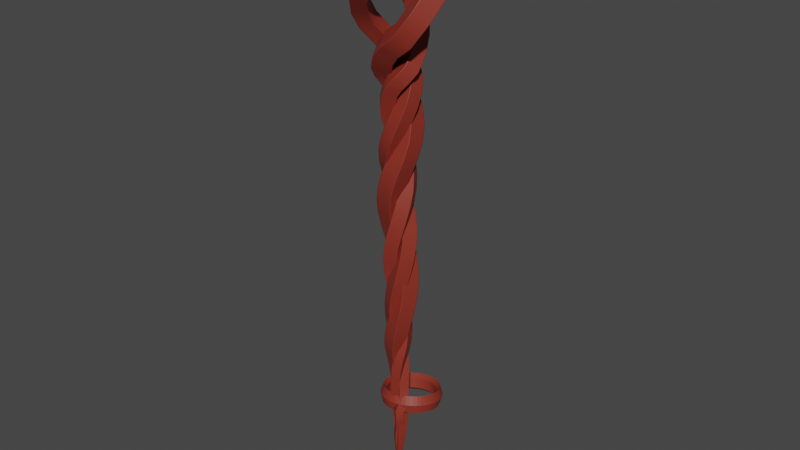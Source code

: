 # Source: Bannstab.blend  (saved by Blender 3.5.10; exported with 4.5.12 LTS)
import bpy
from mathutils import Matrix  # noqa: F401  (used for matrix-valued properties, if any)

bpy.ops.wm.read_factory_settings(use_empty=True)
scene = bpy.context.scene
scene.name = 'Scene'

# ---- collections
col_collection = bpy.data.collections.new('Collection'); scene.collection.children.link(col_collection)
col_collection_2 = bpy.data.collections.new('Collection 2'); scene.collection.children.link(col_collection_2)

# ---- materials (node trees are filled in below, after node groups)
mat_material = bpy.data.materials.new('Material')
mat_material.alpha_threshold = 0.0
mat_material.use_transparent_shadow = False
mat_material.roughness = 0.5
mat_material.line_color = (0.0, 0.0, 0.0, 1.0)

# ---- material node trees
mat_material.use_nodes = True; mat_material.node_tree.nodes.clear()
_N = mat_material.node_tree.nodes; _L = mat_material.node_tree.links
n0 = _N.new('ShaderNodeOutputMaterial'); n0.name = 'Material Output'; n0.location = (300, 300)
n1 = _N.new('ShaderNodeBsdfPrincipled'); n1.name = 'Principled BSDF'; n1.location = (10, 300)
n1.distribution = 'GGX'
n1.subsurface_method = 'RANDOM_WALK_SKIN'
n1.inputs[0].default_value = (0.2598, 0.03049, 0.01794, 1.0)
n1.inputs[3].default_value = 1.45
n1.inputs[27].default_value = (0.0, 0.0, 0.0, 1.0)
n1.inputs[28].default_value = 1.0
_L.new(n1.outputs[0], n0.inputs[0])
n0.is_active_output = True

# ---- world
world_world = bpy.data.worlds.new('World'); scene.world = world_world
world_world.use_nodes = True; world_world.node_tree.nodes.clear()
_N = world_world.node_tree.nodes; _L = world_world.node_tree.links
n0 = _N.new('ShaderNodeOutputWorld'); n0.name = 'World Output'; n0.location = (300, 300)
n1 = _N.new('ShaderNodeBackground'); n1.name = 'Background'; n1.location = (10, 300)
n1.inputs[0].default_value = (0.05088, 0.05088, 0.05088, 1.0)
_L.new(n1.outputs[0], n0.inputs[0])
n0.is_active_output = True
world_world.color = (0.05088, 0.05088, 0.05088)
world_world.use_sun_shadow = False
world_world.sun_shadow_jitter_overblur = 0.0

# ---- meshes
me_torus_002 = bpy.data.meshes.new('Torus.002')
me_torus_002.from_pydata([(1.14, 0.0, 0.0), (1.043, 0.0, 0.1331), (0.8867, 0.0, 0.08229), (0.8867, 0.0, -0.08229), (1.043, 0.0, -0.1331), (1.13, 0.1488, 0.0), (1.034, 0.1362, 0.1331), (0.8792, 0.1157, 0.08229), (0.8792, 0.1157, -0.08229), (1.034, 0.1362, -0.1331), (1.101, 0.2951, 0.0), (1.008, 0.27, 0.1331), (0.8565, 0.2295, 0.08229), (0.8565, 0.2295, -0.08229), (1.008, 0.27, -0.1331), (1.053, 0.4363, 0.0), (0.9638, 0.3992, 0.1331), (0.8192, 0.3393, 0.08229), (0.8192, 0.3393, -0.08229), (0.9638, 0.3992, -0.1331), (0.9873, 0.57, 0.0), (0.9035, 0.5216, 0.1331), (0.7679, 0.4434, 0.08229), (0.7679, 0.4434, -0.08229), (0.9035, 0.5216, -0.1331), (0.9044, 0.694, 0.0), (0.8277, 0.6351, 0.1331), (0.7035, 0.5398, 0.08229), (0.7035, 0.5398, -0.08229), (0.8277, 0.6351, -0.1331), (0.8061, 0.8061, 0.0), (0.7377, 0.7377, 0.1331), (0.627, 0.627, 0.08229), (0.627, 0.627, -0.08229), (0.7377, 0.7377, -0.1331), (0.694, 0.9044, 0.0), (0.6351, 0.8277, 0.1331), (0.5398, 0.7035, 0.08229), (0.5398, 0.7035, -0.08229), (0.6351, 0.8277, -0.1331), (0.57, 0.9873, 0.0), (0.5216, 0.9035, 0.1331), (0.4434, 0.7679, 0.08229), (0.4434, 0.7679, -0.08229), (0.5216, 0.9035, -0.1331), (0.4363, 1.053, 0.0), (0.3992, 0.9638, 0.1331), (0.3393, 0.8192, 0.08229), (0.3393, 0.8192, -0.08229), (0.3992, 0.9638, -0.1331), (0.2951, 1.101, 0.0), (0.27, 1.008, 0.1331), (0.2295, 0.8565, 0.08229), (0.2295, 0.8565, -0.08229), (0.27, 1.008, -0.1331), (0.1488, 1.13, 0.0), (0.1362, 1.034, 0.1331), (0.1157, 0.8792, 0.08229), (0.1157, 0.8792, -0.08229), (0.1362, 1.034, -0.1331), (8.607e-08, 1.14, 0.0), (7.876e-08, 1.043, 0.1331), (6.695e-08, 0.8867, 0.08229), (6.695e-08, 0.8867, -0.08229), (7.876e-08, 1.043, -0.1331), (-0.1488, 1.13, 0.0), (-0.1362, 1.034, 0.1331), (-0.1157, 0.8792, 0.08229), (-0.1157, 0.8792, -0.08229), (-0.1362, 1.034, -0.1331), (-0.2951, 1.101, 0.0), (-0.27, 1.008, 0.1331), (-0.2295, 0.8565, 0.08229), (-0.2295, 0.8565, -0.08229), (-0.27, 1.008, -0.1331), (-0.4363, 1.053, 0.0), (-0.3992, 0.9638, 0.1331), (-0.3393, 0.8192, 0.08229), (-0.3393, 0.8192, -0.08229), (-0.3992, 0.9638, -0.1331), (-0.57, 0.9873, 0.0), (-0.5216, 0.9035, 0.1331), (-0.4434, 0.7679, 0.08229), (-0.4434, 0.7679, -0.08229), (-0.5216, 0.9035, -0.1331), (-0.694, 0.9044, 0.0), (-0.6351, 0.8277, 0.1331), (-0.5398, 0.7035, 0.08229), (-0.5398, 0.7035, -0.08229), (-0.6351, 0.8277, -0.1331), (-0.8061, 0.8061, 0.0), (-0.7377, 0.7377, 0.1331), (-0.627, 0.627, 0.08229), (-0.627, 0.627, -0.08229), (-0.7377, 0.7377, -0.1331), (-0.9044, 0.694, 0.0), (-0.8277, 0.6351, 0.1331), (-0.7035, 0.5398, 0.08229), (-0.7035, 0.5398, -0.08229), (-0.8277, 0.6351, -0.1331), (-0.9873, 0.57, 0.0), (-0.9035, 0.5216, 0.1331), (-0.7679, 0.4434, 0.08229), (-0.7679, 0.4434, -0.08229), (-0.9035, 0.5216, -0.1331), (-1.053, 0.4363, 0.0), (-0.9638, 0.3992, 0.1331), (-0.8192, 0.3393, 0.08229), (-0.8192, 0.3393, -0.08229), (-0.9638, 0.3992, -0.1331), (-1.101, 0.2951, 0.0), (-1.008, 0.27, 0.1331), (-0.8565, 0.2295, 0.08229), (-0.8565, 0.2295, -0.08229), (-1.008, 0.27, -0.1331), (-1.13, 0.1488, 0.0), (-1.034, 0.1362, 0.1331), (-0.8792, 0.1157, 0.08229), (-0.8792, 0.1157, -0.08229), (-1.034, 0.1362, -0.1331), (-1.14, 9.966e-08, 0.0), (-1.043, 9.12e-08, 0.1331), (-0.8867, 7.752e-08, 0.08229), (-0.8867, 7.752e-08, -0.08229), (-1.043, 9.12e-08, -0.1331), (-1.13, -0.1488, 0.0), (-1.034, -0.1362, 0.1331), (-0.8792, -0.1157, 0.08229), (-0.8792, -0.1157, -0.08229), (-1.034, -0.1362, -0.1331), (-1.101, -0.2951, 0.0), (-1.008, -0.27, 0.1331), (-0.8565, -0.2295, 0.08229), (-0.8565, -0.2295, -0.08229), (-1.008, -0.27, -0.1331), (-1.053, -0.4363, 0.0), (-0.9638, -0.3992, 0.1331), (-0.8192, -0.3393, 0.08229), (-0.8192, -0.3393, -0.08229), (-0.9638, -0.3992, -0.1331), (-0.9873, -0.57, 0.0), (-0.9035, -0.5216, 0.1331), (-0.7679, -0.4434, 0.08229), (-0.7679, -0.4434, -0.08229), (-0.9035, -0.5216, -0.1331), (-0.9044, -0.694, 0.0), (-0.8277, -0.6351, 0.1331), (-0.7035, -0.5398, 0.08229), (-0.7035, -0.5398, -0.08229), (-0.8277, -0.6351, -0.1331), (-0.8061, -0.8061, 0.0), (-0.7377, -0.7377, 0.1331), (-0.627, -0.627, 0.08229), (-0.627, -0.627, -0.08229), (-0.7377, -0.7377, -0.1331), (-0.694, -0.9044, 0.0), (-0.6351, -0.8277, 0.1331), (-0.5398, -0.7035, 0.08229), (-0.5398, -0.7035, -0.08229), (-0.6351, -0.8277, -0.1331), (-0.57, -0.9873, 0.0), (-0.5216, -0.9035, 0.1331), (-0.4434, -0.7679, 0.08229), (-0.4434, -0.7679, -0.08229), (-0.5216, -0.9035, -0.1331), (-0.4363, -1.053, 0.0), (-0.3992, -0.9638, 0.1331), (-0.3393, -0.8192, 0.08229), (-0.3393, -0.8192, -0.08229), (-0.3992, -0.9638, -0.1331), (-0.2951, -1.101, 0.0), (-0.27, -1.008, 0.1331), (-0.2295, -0.8565, 0.08229), (-0.2295, -0.8565, -0.08229), (-0.27, -1.008, -0.1331), (-0.1488, -1.13, 0.0), (-0.1362, -1.034, 0.1331), (-0.1157, -0.8792, 0.08229), (-0.1157, -0.8792, -0.08229), (-0.1362, -1.034, -0.1331), (8.607e-08, -1.14, 0.0), (7.876e-08, -1.043, 0.1331), (6.695e-08, -0.8867, 0.08229), (6.695e-08, -0.8867, -0.08229), (7.876e-08, -1.043, -0.1331), (0.1488, -1.13, 0.0), (0.1362, -1.034, 0.1331), (0.1157, -0.8792, 0.08229), (0.1157, -0.8792, -0.08229), (0.1362, -1.034, -0.1331), (0.2951, -1.101, 0.0), (0.27, -1.008, 0.1331), (0.2295, -0.8565, 0.08229), (0.2295, -0.8565, -0.08229), (0.27, -1.008, -0.1331), (0.4363, -1.053, 0.0), (0.3992, -0.9638, 0.1331), (0.3393, -0.8192, 0.08229), (0.3393, -0.8192, -0.08229), (0.3992, -0.9638, -0.1331), (0.57, -0.9873, 0.0), (0.5216, -0.9035, 0.1331), (0.4434, -0.7679, 0.08229), (0.4434, -0.7679, -0.08229), (0.5216, -0.9035, -0.1331), (0.694, -0.9044, 0.0), (0.6351, -0.8277, 0.1331), (0.5398, -0.7035, 0.08229), (0.5398, -0.7035, -0.08229), (0.6351, -0.8277, -0.1331), (0.8061, -0.8061, 0.0), (0.7377, -0.7377, 0.1331), (0.627, -0.627, 0.08229), (0.627, -0.627, -0.08229), (0.7377, -0.7377, -0.1331), (0.9044, -0.694, 0.0), (0.8277, -0.6351, 0.1331), (0.7035, -0.5398, 0.08229), (0.7035, -0.5398, -0.08229), (0.8277, -0.6351, -0.1331), (0.9873, -0.57, 0.0), (0.9035, -0.5216, 0.1331), (0.7679, -0.4434, 0.08229), (0.7679, -0.4434, -0.08229), (0.9035, -0.5216, -0.1331), (1.053, -0.4363, 0.0), (0.9638, -0.3992, 0.1331), (0.8192, -0.3393, 0.08229), (0.8192, -0.3393, -0.08229), (0.9638, -0.3992, -0.1331), (1.101, -0.2951, 0.0), (1.008, -0.27, 0.1331), (0.8565, -0.2295, 0.08229), (0.8565, -0.2295, -0.08229), (1.008, -0.27, -0.1331), (1.13, -0.1488, 0.0), (1.034, -0.1362, 0.1331), (0.8792, -0.1157, 0.08229), (0.8792, -0.1157, -0.08229), (1.034, -0.1362, -0.1331)], [], [(0, 5, 6, 1), (1, 6, 7, 2), (2, 7, 8, 3), (3, 8, 9, 4), (4, 9, 5, 0), (5, 10, 11, 6), (6, 11, 12, 7), (7, 12, 13, 8), (8, 13, 14, 9), (9, 14, 10, 5), (10, 15, 16, 11), (11, 16, 17, 12), (12, 17, 18, 13), (13, 18, 19, 14), (14, 19, 15, 10), (15, 20, 21, 16), (16, 21, 22, 17), (17, 22, 23, 18), (18, 23, 24, 19), (19, 24, 20, 15), (20, 25, 26, 21), (21, 26, 27, 22), (22, 27, 28, 23), (23, 28, 29, 24), (24, 29, 25, 20), (25, 30, 31, 26), (26, 31, 32, 27), (27, 32, 33, 28), (28, 33, 34, 29), (29, 34, 30, 25), (30, 35, 36, 31), (31, 36, 37, 32), (32, 37, 38, 33), (33, 38, 39, 34), (34, 39, 35, 30), (35, 40, 41, 36), (36, 41, 42, 37), (37, 42, 43, 38), (38, 43, 44, 39), (39, 44, 40, 35), (40, 45, 46, 41), (41, 46, 47, 42), (42, 47, 48, 43), (43, 48, 49, 44), (44, 49, 45, 40), (45, 50, 51, 46), (46, 51, 52, 47), (47, 52, 53, 48), (48, 53, 54, 49), (49, 54, 50, 45), (50, 55, 56, 51), (51, 56, 57, 52), (52, 57, 58, 53), (53, 58, 59, 54), (54, 59, 55, 50), (55, 60, 61, 56), (56, 61, 62, 57), (57, 62, 63, 58), (58, 63, 64, 59), (59, 64, 60, 55), (60, 65, 66, 61), (61, 66, 67, 62), (62, 67, 68, 63), (63, 68, 69, 64), (64, 69, 65, 60), (65, 70, 71, 66), (66, 71, 72, 67), (67, 72, 73, 68), (68, 73, 74, 69), (69, 74, 70, 65), (70, 75, 76, 71), (71, 76, 77, 72), (72, 77, 78, 73), (73, 78, 79, 74), (74, 79, 75, 70), (75, 80, 81, 76), (76, 81, 82, 77), (77, 82, 83, 78), (78, 83, 84, 79), (79, 84, 80, 75), (80, 85, 86, 81), (81, 86, 87, 82), (82, 87, 88, 83), (83, 88, 89, 84), (84, 89, 85, 80), (85, 90, 91, 86), (86, 91, 92, 87), (87, 92, 93, 88), (88, 93, 94, 89), (89, 94, 90, 85), (90, 95, 96, 91), (91, 96, 97, 92), (92, 97, 98, 93), (93, 98, 99, 94), (94, 99, 95, 90), (95, 100, 101, 96), (96, 101, 102, 97), (97, 102, 103, 98), (98, 103, 104, 99), (99, 104, 100, 95), (100, 105, 106, 101), (101, 106, 107, 102), (102, 107, 108, 103), (103, 108, 109, 104), (104, 109, 105, 100), (105, 110, 111, 106), (106, 111, 112, 107), (107, 112, 113, 108), (108, 113, 114, 109), (109, 114, 110, 105), (110, 115, 116, 111), (111, 116, 117, 112), (112, 117, 118, 113), (113, 118, 119, 114), (114, 119, 115, 110), (115, 120, 121, 116), (116, 121, 122, 117), (117, 122, 123, 118), (118, 123, 124, 119), (119, 124, 120, 115), (120, 125, 126, 121), (121, 126, 127, 122), (122, 127, 128, 123), (123, 128, 129, 124), (124, 129, 125, 120), (125, 130, 131, 126), (126, 131, 132, 127), (127, 132, 133, 128), (128, 133, 134, 129), (129, 134, 130, 125), (130, 135, 136, 131), (131, 136, 137, 132), (132, 137, 138, 133), (133, 138, 139, 134), (134, 139, 135, 130), (135, 140, 141, 136), (136, 141, 142, 137), (137, 142, 143, 138), (138, 143, 144, 139), (139, 144, 140, 135), (140, 145, 146, 141), (141, 146, 147, 142), (142, 147, 148, 143), (143, 148, 149, 144), (144, 149, 145, 140), (145, 150, 151, 146), (146, 151, 152, 147), (147, 152, 153, 148), (148, 153, 154, 149), (149, 154, 150, 145), (150, 155, 156, 151), (151, 156, 157, 152), (152, 157, 158, 153), (153, 158, 159, 154), (154, 159, 155, 150), (155, 160, 161, 156), (156, 161, 162, 157), (157, 162, 163, 158), (158, 163, 164, 159), (159, 164, 160, 155), (160, 165, 166, 161), (161, 166, 167, 162), (162, 167, 168, 163), (163, 168, 169, 164), (164, 169, 165, 160), (165, 170, 171, 166), (166, 171, 172, 167), (167, 172, 173, 168), (168, 173, 174, 169), (169, 174, 170, 165), (170, 175, 176, 171), (171, 176, 177, 172), (172, 177, 178, 173), (173, 178, 179, 174), (174, 179, 175, 170), (175, 180, 181, 176), (176, 181, 182, 177), (177, 182, 183, 178), (178, 183, 184, 179), (179, 184, 180, 175), (180, 185, 186, 181), (181, 186, 187, 182), (182, 187, 188, 183), (183, 188, 189, 184), (184, 189, 185, 180), (185, 190, 191, 186), (186, 191, 192, 187), (187, 192, 193, 188), (188, 193, 194, 189), (189, 194, 190, 185), (190, 195, 196, 191), (191, 196, 197, 192), (192, 197, 198, 193), (193, 198, 199, 194), (194, 199, 195, 190), (195, 200, 201, 196), (196, 201, 202, 197), (197, 202, 203, 198), (198, 203, 204, 199), (199, 204, 200, 195), (200, 205, 206, 201), (201, 206, 207, 202), (202, 207, 208, 203), (203, 208, 209, 204), (204, 209, 205, 200), (205, 210, 211, 206), (206, 211, 212, 207), (207, 212, 213, 208), (208, 213, 214, 209), (209, 214, 210, 205), (210, 215, 216, 211), (211, 216, 217, 212), (212, 217, 218, 213), (213, 218, 219, 214), (214, 219, 215, 210), (215, 220, 221, 216), (216, 221, 222, 217), (217, 222, 223, 218), (218, 223, 224, 219), (219, 224, 220, 215), (220, 225, 226, 221), (221, 226, 227, 222), (222, 227, 228, 223), (223, 228, 229, 224), (224, 229, 225, 220), (225, 230, 231, 226), (226, 231, 232, 227), (227, 232, 233, 228), (228, 233, 234, 229), (229, 234, 230, 225), (230, 235, 236, 231), (231, 236, 237, 232), (232, 237, 238, 233), (233, 238, 239, 234), (234, 239, 235, 230), (235, 0, 1, 236), (236, 1, 2, 237), (237, 2, 3, 238), (238, 3, 4, 239), (239, 4, 0, 235)])
_uv = me_torus_002.uv_layers.new(name='UVMap')
_uv.uv.foreach_set('vector', [0.5, 0.6, 0.5208, 0.6, 0.5208, 0.8, 0.5, 0.8, 0.5, 0.8, 0.5208, 0.8, 0.5208, 1.0, 0.5, 1.0, 0.5, 0.0, 0.5208, 0.0, 0.5208, 0.2, 0.5, 0.2, 0.5, 0.2, 0.5208, 0.2, 0.5208, 0.4, 0.5, 0.4, 0.5, 0.4, 0.5208, 0.4, 0.5208, 0.6, 0.5, 0.6, 0.5208, 0.6, 0.5417, 0.6, 0.5417, 0.8, 0.5208, 0.8, 0.5208, 0.8, 0.5417, 0.8, 0.5417, 1.0, 0.5208, 1.0, 0.5208, 0.0, 0.5417, 0.0, 0.5417, 0.2, 0.5208, 0.2, 0.5208, 0.2, 0.5417, 0.2, 0.5417, 0.4, 0.5208, 0.4, 0.5208, 0.4, 0.5417, 0.4, 0.5417, 0.6, 0.5208, 0.6, 0.5417, 0.6, 0.5625, 0.6, 0.5625, 0.8, 0.5417, 0.8, 0.5417, 0.8, 0.5625, 0.8, 0.5625, 1.0, 0.5417, 1.0, 0.5417, 0.0, 0.5625, 0.0, 0.5625, 0.2, 0.5417, 0.2, 0.5417, 0.2, 0.5625, 0.2, 0.5625, 0.4, 0.5417, 0.4, 0.5417, 0.4, 0.5625, 0.4, 0.5625, 0.6, 0.5417, 0.6, 0.5625, 0.6, 0.5833, 0.6, 0.5833, 0.8, 0.5625, 0.8, 0.5625, 0.8, 0.5833, 0.8, 0.5833, 1.0, 0.5625, 1.0, 0.5625, 0.0, 0.5833, 0.0, 0.5833, 0.2, 0.5625, 0.2, 0.5625, 0.2, 0.5833, 0.2, 0.5833, 0.4, 0.5625, 0.4, 0.5625, 0.4, 0.5833, 0.4, 0.5833, 0.6, 0.5625, 0.6, 0.5833, 0.6, 0.6042, 0.6, 0.6042, 0.8, 0.5833, 0.8, 0.5833, 0.8, 0.6042, 0.8, 0.6042, 1.0, 0.5833, 1.0, 0.5833, 0.0, 0.6042, 0.0, 0.6042, 0.2, 0.5833, 0.2, 0.5833, 0.2, 0.6042, 0.2, 0.6042, 0.4, 0.5833, 0.4, 0.5833, 0.4, 0.6042, 0.4, 0.6042, 0.6, 0.5833, 0.6, 0.6042, 0.6, 0.625, 0.6, 0.625, 0.8, 0.6042, 0.8, 0.6042, 0.8, 0.625, 0.8, 0.625, 1.0, 0.6042, 1.0, 0.6042, 0.0, 0.625, 0.0, 0.625, 0.2, 0.6042, 0.2, 0.6042, 0.2, 0.625, 0.2, 0.625, 0.4, 0.6042, 0.4, 0.6042, 0.4, 0.625, 0.4, 0.625, 0.6, 0.6042, 0.6, 0.625, 0.6, 0.6458, 0.6, 0.6458, 0.8, 0.625, 0.8, 0.625, 0.8, 0.6458, 0.8, 0.6458, 1.0, 0.625, 1.0, 0.625, 0.0, 0.6458, 0.0, 0.6458, 0.2, 0.625, 0.2, 0.625, 0.2, 0.6458, 0.2, 0.6458, 0.4, 0.625, 0.4, 0.625, 0.4, 0.6458, 0.4, 0.6458, 0.6, 0.625, 0.6, 0.6458, 0.6, 0.6667, 0.6, 0.6667, 0.8, 0.6458, 0.8, 0.6458, 0.8, 0.6667, 0.8, 0.6667, 1.0, 0.6458, 1.0, 0.6458, 0.0, 0.6667, 0.0, 0.6667, 0.2, 0.6458, 0.2, 0.6458, 0.2, 0.6667, 0.2, 0.6667, 0.4, 0.6458, 0.4, 0.6458, 0.4, 0.6667, 0.4, 0.6667, 0.6, 0.6458, 0.6, 0.6667, 0.6, 0.6875, 0.6, 0.6875, 0.8, 0.6667, 0.8, 0.6667, 0.8, 0.6875, 0.8, 0.6875, 1.0, 0.6667, 1.0, 0.6667, 0.0, 0.6875, 0.0, 0.6875, 0.2, 0.6667, 0.2, 0.6667, 0.2, 0.6875, 0.2, 0.6875, 0.4, 0.6667, 0.4, 0.6667, 0.4, 0.6875, 0.4, 0.6875, 0.6, 0.6667, 0.6, 0.6875, 0.6, 0.7083, 0.6, 0.7083, 0.8, 0.6875, 0.8, 0.6875, 0.8, 0.7083, 0.8, 0.7083, 1.0, 0.6875, 1.0, 0.6875, 0.0, 0.7083, 0.0, 0.7083, 0.2, 0.6875, 0.2, 0.6875, 0.2, 0.7083, 0.2, 0.7083, 0.4, 0.6875, 0.4, 0.6875, 0.4, 0.7083, 0.4, 0.7083, 0.6, 0.6875, 0.6, 0.7083, 0.6, 0.7292, 0.6, 0.7292, 0.8, 0.7083, 0.8, 0.7083, 0.8, 0.7292, 0.8, 0.7292, 1.0, 0.7083, 1.0, 0.7083, 0.0, 0.7292, 0.0, 0.7292, 0.2, 0.7083, 0.2, 0.7083, 0.2, 0.7292, 0.2, 0.7292, 0.4, 0.7083, 0.4, 0.7083, 0.4, 0.7292, 0.4, 0.7292, 0.6, 0.7083, 0.6, 0.7292, 0.6, 0.75, 0.6, 0.75, 0.8, 0.7292, 0.8, 0.7292, 0.8, 0.75, 0.8, 0.75, 1.0, 0.7292, 1.0, 0.7292, 0.0, 0.75, 0.0, 0.75, 0.2, 0.7292, 0.2, 0.7292, 0.2, 0.75, 0.2, 0.75, 0.4, 0.7292, 0.4, 0.7292, 0.4, 0.75, 0.4, 0.75, 0.6, 0.7292, 0.6, 0.75, 0.6, 0.7708, 0.6, 0.7708, 0.8, 0.75, 0.8, 0.75, 0.8, 0.7708, 0.8, 0.7708, 1.0, 0.75, 1.0, 0.75, 0.0, 0.7708, 0.0, 0.7708, 0.2, 0.75, 0.2, 0.75, 0.2, 0.7708, 0.2, 0.7708, 0.4, 0.75, 0.4, 0.75, 0.4, 0.7708, 0.4, 0.7708, 0.6, 0.75, 0.6, 0.7708, 0.6, 0.7917, 0.6, 0.7917, 0.8, 0.7708, 0.8, 0.7708, 0.8, 0.7917, 0.8, 0.7917, 1.0, 0.7708, 1.0, 0.7708, 0.0, 0.7917, 0.0, 0.7917, 0.2, 0.7708, 0.2, 0.7708, 0.2, 0.7917, 0.2, 0.7917, 0.4, 0.7708, 0.4, 0.7708, 0.4, 0.7917, 0.4, 0.7917, 0.6, 0.7708, 0.6, 0.7917, 0.6, 0.8125, 0.6, 0.8125, 0.8, 0.7917, 0.8, 0.7917, 0.8, 0.8125, 0.8, 0.8125, 1.0, 0.7917, 1.0, 0.7917, 0.0, 0.8125, 0.0, 0.8125, 0.2, 0.7917, 0.2, 0.7917, 0.2, 0.8125, 0.2, 0.8125, 0.4, 0.7917, 0.4, 0.7917, 0.4, 0.8125, 0.4, 0.8125, 0.6, 0.7917, 0.6, 0.8125, 0.6, 0.8333, 0.6, 0.8333, 0.8, 0.8125, 0.8, 0.8125, 0.8, 0.8333, 0.8, 0.8333, 1.0, 0.8125, 1.0, 0.8125, 0.0, 0.8333, 0.0, 0.8333, 0.2, 0.8125, 0.2, 0.8125, 0.2, 0.8333, 0.2, 0.8333, 0.4, 0.8125, 0.4, 0.8125, 0.4, 0.8333, 0.4, 0.8333, 0.6, 0.8125, 0.6, 0.8333, 0.6, 0.8542, 0.6, 0.8542, 0.8, 0.8333, 0.8, 0.8333, 0.8, 0.8542, 0.8, 0.8542, 1.0, 0.8333, 1.0, 0.8333, 0.0, 0.8542, 0.0, 0.8542, 0.2, 0.8333, 0.2, 0.8333, 0.2, 0.8542, 0.2, 0.8542, 0.4, 0.8333, 0.4, 0.8333, 0.4, 0.8542, 0.4, 0.8542, 0.6, 0.8333, 0.6, 0.8542, 0.6, 0.875, 0.6, 0.875, 0.8, 0.8542, 0.8, 0.8542, 0.8, 0.875, 0.8, 0.875, 1.0, 0.8542, 1.0, 0.8542, 0.0, 0.875, 0.0, 0.875, 0.2, 0.8542, 0.2, 0.8542, 0.2, 0.875, 0.2, 0.875, 0.4, 0.8542, 0.4, 0.8542, 0.4, 0.875, 0.4, 0.875, 0.6, 0.8542, 0.6, 0.875, 0.6, 0.8958, 0.6, 0.8958, 0.8, 0.875, 0.8, 0.875, 0.8, 0.8958, 0.8, 0.8958, 1.0, 0.875, 1.0, 0.875, 0.0, 0.8958, 0.0, 0.8958, 0.2, 0.875, 0.2, 0.875, 0.2, 0.8958, 0.2, 0.8958, 0.4, 0.875, 0.4, 0.875, 0.4, 0.8958, 0.4, 0.8958, 0.6, 0.875, 0.6, 0.8958, 0.6, 0.9167, 0.6, 0.9167, 0.8, 0.8958, 0.8, 0.8958, 0.8, 0.9167, 0.8, 0.9167, 1.0, 0.8958, 1.0, 0.8958, 0.0, 0.9167, 0.0, 0.9167, 0.2, 0.8958, 0.2, 0.8958, 0.2, 0.9167, 0.2, 0.9167, 0.4, 0.8958, 0.4, 0.8958, 0.4, 0.9167, 0.4, 0.9167, 0.6, 0.8958, 0.6, 0.9167, 0.6, 0.9375, 0.6, 0.9375, 0.8, 0.9167, 0.8, 0.9167, 0.8, 0.9375, 0.8, 0.9375, 1.0, 0.9167, 1.0, 0.9167, 0.0, 0.9375, 0.0, 0.9375, 0.2, 0.9167, 0.2, 0.9167, 0.2, 0.9375, 0.2, 0.9375, 0.4, 0.9167, 0.4, 0.9167, 0.4, 0.9375, 0.4, 0.9375, 0.6, 0.9167, 0.6, 0.9375, 0.6, 0.9583, 0.6, 0.9583, 0.8, 0.9375, 0.8, 0.9375, 0.8, 0.9583, 0.8, 0.9583, 1.0, 0.9375, 1.0, 0.9375, 0.0, 0.9583, 0.0, 0.9583, 0.2, 0.9375, 0.2, 0.9375, 0.2, 0.9583, 0.2, 0.9583, 0.4, 0.9375, 0.4, 0.9375, 0.4, 0.9583, 0.4, 0.9583, 0.6, 0.9375, 0.6, 0.9583, 0.6, 0.9792, 0.6, 0.9792, 0.8, 0.9583, 0.8, 0.9583, 0.8, 0.9792, 0.8, 0.9792, 1.0, 0.9583, 1.0, 0.9583, 0.0, 0.9792, 0.0, 0.9792, 0.2, 0.9583, 0.2, 0.9583, 0.2, 0.9792, 0.2, 0.9792, 0.4, 0.9583, 0.4, 0.9583, 0.4, 0.9792, 0.4, 0.9792, 0.6, 0.9583, 0.6, 0.9792, 0.6, 1.0, 0.6, 1.0, 0.8, 0.9792, 0.8, 0.9792, 0.8, 1.0, 0.8, 1.0, 1.0, 0.9792, 1.0, 0.9792, 0.0, 1.0, 0.0, 1.0, 0.2, 0.9792, 0.2, 0.9792, 0.2, 1.0, 0.2, 1.0, 0.4, 0.9792, 0.4, 0.9792, 0.4, 1.0, 0.4, 1.0, 0.6, 0.9792, 0.6, 8.882e-16, 0.6, 0.02083, 0.6, 0.02083, 0.8, 8.882e-16, 0.8, 8.882e-16, 0.8, 0.02083, 0.8, 0.02083, 1.0, 8.882e-16, 1.0, 8.882e-16, 0.0, 0.02083, 0.0, 0.02083, 0.2, 8.882e-16, 0.2, 8.882e-16, 0.2, 0.02083, 0.2, 0.02083, 0.4, 8.882e-16, 0.4, 8.882e-16, 0.4, 0.02083, 0.4, 0.02083, 0.6, 8.882e-16, 0.6, 0.02083, 0.6, 0.04167, 0.6, 0.04167, 0.8, 0.02083, 0.8, 0.02083, 0.8, 0.04167, 0.8, 0.04167, 1.0, 0.02083, 1.0, 0.02083, 0.0, 0.04167, 0.0, 0.04167, 0.2, 0.02083, 0.2, 0.02083, 0.2, 0.04167, 0.2, 0.04167, 0.4, 0.02083, 0.4, 0.02083, 0.4, 0.04167, 0.4, 0.04167, 0.6, 0.02083, 0.6, 0.04167, 0.6, 0.0625, 0.6, 0.0625, 0.8, 0.04167, 0.8, 0.04167, 0.8, 0.0625, 0.8, 0.0625, 1.0, 0.04167, 1.0, 0.04167, 0.0, 0.0625, 0.0, 0.0625, 0.2, 0.04167, 0.2, 0.04167, 0.2, 0.0625, 0.2, 0.0625, 0.4, 0.04167, 0.4, 0.04167, 0.4, 0.0625, 0.4, 0.0625, 0.6, 0.04167, 0.6, 0.0625, 0.6, 0.08333, 0.6, 0.08333, 0.8, 0.0625, 0.8, 0.0625, 0.8, 0.08333, 0.8, 0.08333, 1.0, 0.0625, 1.0, 0.0625, 0.0, 0.08333, 0.0, 0.08333, 0.2, 0.0625, 0.2, 0.0625, 0.2, 0.08333, 0.2, 0.08333, 0.4, 0.0625, 0.4, 0.0625, 0.4, 0.08333, 0.4, 0.08333, 0.6, 0.0625, 0.6, 0.08333, 0.6, 0.1042, 0.6, 0.1042, 0.8, 0.08333, 0.8, 0.08333, 0.8, 0.1042, 0.8, 0.1042, 1.0, 0.08333, 1.0, 0.08333, 0.0, 0.1042, 0.0, 0.1042, 0.2, 0.08333, 0.2, 0.08333, 0.2, 0.1042, 0.2, 0.1042, 0.4, 0.08333, 0.4, 0.08333, 0.4, 0.1042, 0.4, 0.1042, 0.6, 0.08333, 0.6, 0.1042, 0.6, 0.125, 0.6, 0.125, 0.8, 0.1042, 0.8, 0.1042, 0.8, 0.125, 0.8, 0.125, 1.0, 0.1042, 1.0, 0.1042, 0.0, 0.125, 0.0, 0.125, 0.2, 0.1042, 0.2, 0.1042, 0.2, 0.125, 0.2, 0.125, 0.4, 0.1042, 0.4, 0.1042, 0.4, 0.125, 0.4, 0.125, 0.6, 0.1042, 0.6, 0.125, 0.6, 0.1458, 0.6, 0.1458, 0.8, 0.125, 0.8, 0.125, 0.8, 0.1458, 0.8, 0.1458, 1.0, 0.125, 1.0, 0.125, 0.0, 0.1458, 0.0, 0.1458, 0.2, 0.125, 0.2, 0.125, 0.2, 0.1458, 0.2, 0.1458, 0.4, 0.125, 0.4, 0.125, 0.4, 0.1458, 0.4, 0.1458, 0.6, 0.125, 0.6, 0.1458, 0.6, 0.1667, 0.6, 0.1667, 0.8, 0.1458, 0.8, 0.1458, 0.8, 0.1667, 0.8, 0.1667, 1.0, 0.1458, 1.0, 0.1458, 0.0, 0.1667, 0.0, 0.1667, 0.2, 0.1458, 0.2, 0.1458, 0.2, 0.1667, 0.2, 0.1667, 0.4, 0.1458, 0.4, 0.1458, 0.4, 0.1667, 0.4, 0.1667, 0.6, 0.1458, 0.6, 0.1667, 0.6, 0.1875, 0.6, 0.1875, 0.8, 0.1667, 0.8, 0.1667, 0.8, 0.1875, 0.8, 0.1875, 1.0, 0.1667, 1.0, 0.1667, 0.0, 0.1875, 0.0, 0.1875, 0.2, 0.1667, 0.2, 0.1667, 0.2, 0.1875, 0.2, 0.1875, 0.4, 0.1667, 0.4, 0.1667, 0.4, 0.1875, 0.4, 0.1875, 0.6, 0.1667, 0.6, 0.1875, 0.6, 0.2083, 0.6, 0.2083, 0.8, 0.1875, 0.8, 0.1875, 0.8, 0.2083, 0.8, 0.2083, 1.0, 0.1875, 1.0, 0.1875, 0.0, 0.2083, 0.0, 0.2083, 0.2, 0.1875, 0.2, 0.1875, 0.2, 0.2083, 0.2, 0.2083, 0.4, 0.1875, 0.4, 0.1875, 0.4, 0.2083, 0.4, 0.2083, 0.6, 0.1875, 0.6, 0.2083, 0.6, 0.2292, 0.6, 0.2292, 0.8, 0.2083, 0.8, 0.2083, 0.8, 0.2292, 0.8, 0.2292, 1.0, 0.2083, 1.0, 0.2083, 0.0, 0.2292, 0.0, 0.2292, 0.2, 0.2083, 0.2, 0.2083, 0.2, 0.2292, 0.2, 0.2292, 0.4, 0.2083, 0.4, 0.2083, 0.4, 0.2292, 0.4, 0.2292, 0.6, 0.2083, 0.6, 0.2292, 0.6, 0.25, 0.6, 0.25, 0.8, 0.2292, 0.8, 0.2292, 0.8, 0.25, 0.8, 0.25, 1.0, 0.2292, 1.0, 0.2292, 0.0, 0.25, 0.0, 0.25, 0.2, 0.2292, 0.2, 0.2292, 0.2, 0.25, 0.2, 0.25, 0.4, 0.2292, 0.4, 0.2292, 0.4, 0.25, 0.4, 0.25, 0.6, 0.2292, 0.6, 0.25, 0.6, 0.2708, 0.6, 0.2708, 0.8, 0.25, 0.8, 0.25, 0.8, 0.2708, 0.8, 0.2708, 1.0, 0.25, 1.0, 0.25, 0.0, 0.2708, 0.0, 0.2708, 0.2, 0.25, 0.2, 0.25, 0.2, 0.2708, 0.2, 0.2708, 0.4, 0.25, 0.4, 0.25, 0.4, 0.2708, 0.4, 0.2708, 0.6, 0.25, 0.6, 0.2708, 0.6, 0.2917, 0.6, 0.2917, 0.8, 0.2708, 0.8, 0.2708, 0.8, 0.2917, 0.8, 0.2917, 1.0, 0.2708, 1.0, 0.2708, 0.0, 0.2917, 0.0, 0.2917, 0.2, 0.2708, 0.2, 0.2708, 0.2, 0.2917, 0.2, 0.2917, 0.4, 0.2708, 0.4, 0.2708, 0.4, 0.2917, 0.4, 0.2917, 0.6, 0.2708, 0.6, 0.2917, 0.6, 0.3125, 0.6, 0.3125, 0.8, 0.2917, 0.8, 0.2917, 0.8, 0.3125, 0.8, 0.3125, 1.0, 0.2917, 1.0, 0.2917, 0.0, 0.3125, 0.0, 0.3125, 0.2, 0.2917, 0.2, 0.2917, 0.2, 0.3125, 0.2, 0.3125, 0.4, 0.2917, 0.4, 0.2917, 0.4, 0.3125, 0.4, 0.3125, 0.6, 0.2917, 0.6, 0.3125, 0.6, 0.3333, 0.6, 0.3333, 0.8, 0.3125, 0.8, 0.3125, 0.8, 0.3333, 0.8, 0.3333, 1.0, 0.3125, 1.0, 0.3125, 0.0, 0.3333, 0.0, 0.3333, 0.2, 0.3125, 0.2, 0.3125, 0.2, 0.3333, 0.2, 0.3333, 0.4, 0.3125, 0.4, 0.3125, 0.4, 0.3333, 0.4, 0.3333, 0.6, 0.3125, 0.6, 0.3333, 0.6, 0.3542, 0.6, 0.3542, 0.8, 0.3333, 0.8, 0.3333, 0.8, 0.3542, 0.8, 0.3542, 1.0, 0.3333, 1.0, 0.3333, 0.0, 0.3542, 0.0, 0.3542, 0.2, 0.3333, 0.2, 0.3333, 0.2, 0.3542, 0.2, 0.3542, 0.4, 0.3333, 0.4, 0.3333, 0.4, 0.3542, 0.4, 0.3542, 0.6, 0.3333, 0.6, 0.3542, 0.6, 0.375, 0.6, 0.375, 0.8, 0.3542, 0.8, 0.3542, 0.8, 0.375, 0.8, 0.375, 1.0, 0.3542, 1.0, 0.3542, 0.0, 0.375, 0.0, 0.375, 0.2, 0.3542, 0.2, 0.3542, 0.2, 0.375, 0.2, 0.375, 0.4, 0.3542, 0.4, 0.3542, 0.4, 0.375, 0.4, 0.375, 0.6, 0.3542, 0.6, 0.375, 0.6, 0.3958, 0.6, 0.3958, 0.8, 0.375, 0.8, 0.375, 0.8, 0.3958, 0.8, 0.3958, 1.0, 0.375, 1.0, 0.375, 0.0, 0.3958, 0.0, 0.3958, 0.2, 0.375, 0.2, 0.375, 0.2, 0.3958, 0.2, 0.3958, 0.4, 0.375, 0.4, 0.375, 0.4, 0.3958, 0.4, 0.3958, 0.6, 0.375, 0.6, 0.3958, 0.6, 0.4167, 0.6, 0.4167, 0.8, 0.3958, 0.8, 0.3958, 0.8, 0.4167, 0.8, 0.4167, 1.0, 0.3958, 1.0, 0.3958, 0.0, 0.4167, 0.0, 0.4167, 0.2, 0.3958, 0.2, 0.3958, 0.2, 0.4167, 0.2, 0.4167, 0.4, 0.3958, 0.4, 0.3958, 0.4, 0.4167, 0.4, 0.4167, 0.6, 0.3958, 0.6, 0.4167, 0.6, 0.4375, 0.6, 0.4375, 0.8, 0.4167, 0.8, 0.4167, 0.8, 0.4375, 0.8, 0.4375, 1.0, 0.4167, 1.0, 0.4167, 0.0, 0.4375, 0.0, 0.4375, 0.2, 0.4167, 0.2, 0.4167, 0.2, 0.4375, 0.2, 0.4375, 0.4, 0.4167, 0.4, 0.4167, 0.4, 0.4375, 0.4, 0.4375, 0.6, 0.4167, 0.6, 0.4375, 0.6, 0.4583, 0.6, 0.4583, 0.8, 0.4375, 0.8, 0.4375, 0.8, 0.4583, 0.8, 0.4583, 1.0, 0.4375, 1.0, 0.4375, 0.0, 0.4583, 0.0, 0.4583, 0.2, 0.4375, 0.2, 0.4375, 0.2, 0.4583, 0.2, 0.4583, 0.4, 0.4375, 0.4, 0.4375, 0.4, 0.4583, 0.4, 0.4583, 0.6, 0.4375, 0.6, 0.4583, 0.6, 0.4792, 0.6, 0.4792, 0.8, 0.4583, 0.8, 0.4583, 0.8, 0.4792, 0.8, 0.4792, 1.0, 0.4583, 1.0, 0.4583, 0.0, 0.4792, 0.0, 0.4792, 0.2, 0.4583, 0.2, 0.4583, 0.2, 0.4792, 0.2, 0.4792, 0.4, 0.4583, 0.4, 0.4583, 0.4, 0.4792, 0.4, 0.4792, 0.6, 0.4583, 0.6, 0.4792, 0.6, 0.5, 0.6, 0.5, 0.8, 0.4792, 0.8, 0.4792, 0.8, 0.5, 0.8, 0.5, 1.0, 0.4792, 1.0, 0.4792, 0.0, 0.5, 0.0, 0.5, 0.2, 0.4792, 0.2, 0.4792, 0.2, 0.5, 0.2, 0.5, 0.4, 0.4792, 0.4, 0.4792, 0.4, 0.5, 0.4, 0.5, 0.6, 0.4792, 0.6])
me_torus_002.materials.append(mat_material)
me_torus_002.update()

# ---- curves / text
cu_spiral_001 = bpy.data.curves.new('Spiral.001', 'CURVE')
cu_spiral_001.dimensions = '3D'
_sp = cu_spiral_001.splines.new('POLY'); _sp.points.add(49)
_sp.points.foreach_set('co', [0.002436, 0.09116, -4.908, 0.0, 0.006777, 0.1023, -4.637, 0.0, 0.006465, 0.1226, -4.364, 0.0, -0.0113, 0.139, -4.088, 0.0, -0.03682, 0.1349, -3.808, 0.0, -0.05799, 0.1176, -3.508, 0.0, -0.06988, 0.09063, -3.161, 0.0, -0.06755, 0.05803, -2.749, 0.0, -0.04776, 0.0267, -2.252, 0.0, -0.01044, 0.006015, -1.664, 0.0, 0.03896, 0.006219, -0.9961, 0.0, 0.08834, 0.0348, -0.2838, 0.0, 0.1211, 0.09167, 0.4277, 0.0, 0.1204, 0.1666, 1.077, 0.0, 0.07619, 0.2388, 1.615, 0.0, -0.008105, 0.2821, 2.043, 0.0, -0.1126, 0.2741, 2.441, 0.0, -0.205, 0.2066, 2.944, 0.0, -0.2504, 0.09258, 3.627, 0.0, -0.2273, -0.03463, 4.251, 0.0, -0.1397, -0.1374, 4.871, 0.0, -0.006843, -0.1845, 5.498, 0.0, 0.1376, -0.1576, 6.13, 0.0, 0.2537, -0.05792, 6.762, 0.0, 0.3062, 0.09239, 7.395, 0.0, 0.2751, 0.2549, 8.025, 0.0, 0.1623, 0.3847, 8.649, 0.0, -0.006382, 0.4423, 9.262, 0.0, -0.1875, 0.4061, 9.862, 0.0, -0.3308, 0.2797, 10.45, 0.0, -0.3932, 0.0923, 11.01, 0.0, -0.3518, -0.1072, 11.55, 0.0, -0.212, -0.2639, 12.09, 0.0, -0.006298, -0.3318, 12.63, 0.0, 0.2123, -0.2863, 13.17, 0.0, 0.3816, -0.1331, 13.74, 0.0, 0.4568, 0.08624, 14.24, 0.0, 0.4216, 0.3286, 14.59, 0.0, 0.2644, 0.5438, 14.87, 0.0, -0.02442, 0.6555, 15.18, 0.0, -0.4065, 0.5788, 15.71, 0.0, -0.804, 0.3055, 16.25, 0.0, -1.209, -0.1263, 16.88, 0.0, -1.313, -0.6595, 17.55, 0.0, -1.176, -1.242, 18.15, 0.0, -0.7276, -1.655, 18.77, 0.0, -0.02027, -1.859, 19.42, 0.0, 0.5192, -1.508, 20.2, 0.0, 0.7294, -0.9248, 21.16, 0.0, 0.5132, -0.3343, 21.62, 0.0])
_sp.points.foreach_set('radius', [0.0305, 0.04526, 0.09128, 0.1611, 0.2304, 0.3086, 0.389, 0.455, 0.4958, 0.5354, 0.5776, 0.6207, 0.6655, 0.7114, 0.7572, 0.8007, 0.8418, 0.8787, 0.9093, 0.9314, 0.949, 0.9652, 0.9792, 0.99, 0.9972, 1.0, 1.0, 1.0, 1.0, 1.0, 1.0, 1.0, 1.0, 1.0, 1.0, 1.0, 1.0, 1.0, 1.0, 1.0, 1.0, 1.0, 1.0, 1.0, 1.0, 1.0, 0.9901, 0.6744, 0.1937, 0.06461])
_sp.use_endpoint_u = True
cu_spiral_001.materials.append(mat_material)
cu_spiral_001.use_path = True
cu_spiral_001.bevel_mode = 'PROFILE'
cu_spiral_001.bevel_profile.preset = 'CORNICE'
cu_spiral_001.bevel_profile.use_clip = True
cu_spiral_001.bevel_resolution = 32
cu_spiral_001.bevel_depth = 0.44
cu_spiral_001.fill_mode = 'FULL'
cu_spiral_001.use_fill_caps = True
cu_spiral_002 = bpy.data.curves.new('Spiral.002', 'CURVE')
cu_spiral_002.dimensions = '3D'
_sp = cu_spiral_002.splines.new('POLY'); _sp.points.add(49)
_sp.points.foreach_set('co', [-0.04688, -0.06776, -4.908, 0.0, -0.04307, -0.05616, -4.637, 0.0, -0.04444, -0.03483, -4.364, 0.0, -0.06301, -0.01757, -4.088, 0.0, -0.08863, -0.02164, -3.808, 0.0, -0.1099, -0.03892, -3.508, 0.0, -0.122, -0.0659, -3.161, 0.0, -0.12, -0.09855, -2.748, 0.0, -0.1007, -0.1299, -2.252, 0.0, -0.06391, -0.1507, -1.665, 0.0, -0.01528, -0.1505, -0.5896, 0.0, 0.03339, -0.122, 0.124, 0.0, 0.06536, -0.06524, 0.4277, 0.0, 0.06378, 0.009593, 1.076, 0.0, 0.01875, 0.08185, 1.615, 0.0, -0.06637, 0.1252, 2.043, 0.0, -0.1716, 0.1172, 2.441, 0.0, -0.2646, 0.04979, 2.944, 0.0, -0.3104, -0.06412, 3.627, 0.0, -0.2875, -0.1912, 4.251, 0.0, -0.2, -0.2939, 4.871, 0.0, -0.06731, -0.3408, 5.498, 0.0, 0.07702, -0.3137, 6.13, 0.0, 0.193, -0.2139, 6.762, 0.0, 0.2454, -0.06353, 7.395, 0.0, 0.2141, 0.0991, 8.025, 0.0, 0.1013, 0.2289, 8.649, 0.0, -0.06748, 0.2866, 9.262, 0.0, -0.2487, 0.2505, 9.862, 0.0, -0.392, 0.1241, 10.45, 0.0, -0.4544, -0.06326, 11.01, 0.0, -0.413, -0.2627, 11.55, 0.0, -0.2732, -0.4195, 12.09, 0.0, -0.06751, -0.4873, 12.63, 0.0, 0.1511, -0.4419, 13.17, 0.0, 0.3215, -0.2862, 13.74, 0.0, 0.4002, -0.05925, 14.24, 0.0, 0.3669, 0.1893, 14.62, 0.0, 0.2138, 0.4058, 14.96, 0.0, -0.05451, 0.5167, 15.3, 0.0, -0.4116, 0.4795, 15.73, 0.0, -0.8207, 0.245, 16.21, 0.0, -1.337, -0.178, 16.69, 0.0, -1.399, -0.7372, 17.47, 0.0, -1.108, -1.232, 18.15, 0.0, -0.6624, -1.641, 18.76, 0.0, 0.02485, -1.952, 19.46, 0.0, 0.5473, -1.687, 20.33, 0.0, 0.6821, -1.043, 21.08, 0.0, 0.4131, -0.4326, 21.43, 0.0])
_sp.points.foreach_set('radius', [0.0305, 0.04526, 0.09128, 0.1613, 0.2304, 0.3085, 0.389, 0.4554, 0.4958, 0.5351, 0.5773, 0.6207, 0.6655, 0.7114, 0.7572, 0.8008, 0.8418, 0.8786, 0.9093, 0.9314, 0.949, 0.9652, 0.9792, 0.99, 0.9972, 1.0, 1.0, 1.0, 1.0, 1.0, 1.0, 1.0, 1.0, 1.0, 1.0, 1.0, 1.0, 1.0, 1.0, 1.0, 1.0, 1.0, 1.0, 1.0, 1.0, 1.0, 0.9857, 0.6599, 0.1873, 0.06461])
_sp.use_endpoint_u = True
cu_spiral_002.materials.append(mat_material)
cu_spiral_002.use_path = True
cu_spiral_002.bevel_mode = 'PROFILE'
cu_spiral_002.bevel_profile.preset = 'CORNICE'
cu_spiral_002.bevel_profile.use_clip = True
cu_spiral_002.bevel_resolution = 32
cu_spiral_002.bevel_depth = 0.59
cu_spiral_002.fill_mode = 'FULL'
cu_spiral_002.use_fill_caps = True
cu_spiral_003 = bpy.data.curves.new('Spiral.003', 'CURVE')
cu_spiral_003.dimensions = '3D'
_sp = cu_spiral_003.splines.new('POLY'); _sp.points.add(49)
_sp.points.foreach_set('co', [0.0988, -0.0392, -4.912, 0.0, 0.1024, -0.02823, -4.653, 0.0, 0.1007, -0.008208, -4.399, 0.0, 0.08188, 0.008113, -4.148, 0.0, 0.05623, 0.003944, -3.897, 0.0, 0.035, -0.01341, -3.634, 0.0, 0.02302, -0.04056, -3.334, 0.0, 0.02521, -0.07337, -2.977, 0.0, 0.04785, -0.09813, -2.545, 0.0, 0.1067, -0.1102, -1.923, 0.0, 0.1936, -0.5389, -0.9278, 0.0, 0.2829, -0.18, -0.7168, 0.0, 0.2625, -0.1222, 0.1677, 0.0, 0.2115, 0.03191, 0.8438, 0.0, 0.1663, 0.1032, 1.453, 0.0, 0.08156, 0.1459, 1.937, 0.0, -0.02342, 0.1373, 2.38, 0.0, -0.1162, 0.06939, 2.926, 0.0, -0.1619, -0.04489, 3.628, 0.0, -0.1391, -0.1722, 4.251, 0.0, -0.05165, -0.275, 4.871, 0.0, 0.08102, -0.3221, 5.498, 0.0, 0.2253, -0.2952, 6.13, 0.0, 0.3413, -0.1956, 6.762, 0.0, 0.3936, -0.04529, 7.395, 0.0, 0.3623, 0.1172, 8.025, 0.0, 0.2494, 0.2469, 8.649, 0.0, 0.08064, 0.3045, 9.262, 0.0, -0.1006, 0.2684, 9.862, 0.0, -0.2439, 0.1419, 10.45, 0.0, -0.3064, -0.04547, 11.01, 0.0, -0.2649, -0.245, 11.55, 0.0, -0.1251, -0.4017, 12.09, 0.0, 0.08057, -0.4695, 12.63, 0.0, 0.2992, -0.4241, 13.17, 0.0, 0.4706, -0.2707, 13.71, 0.0, 0.5437, -0.0434, 14.21, 0.0, 0.4993, 0.2078, 14.6, 0.0, 0.3305, 0.4254, 14.94, 0.0, 0.04129, 0.5382, 15.3, 0.0, -0.3389, 0.499, 15.75, 0.0, -0.7491, 0.2682, 16.26, 0.0, -1.165, -0.09577, 16.89, 0.0, -1.281, -0.6007, 17.55, 0.0, -1.144, -1.183, 18.15, 0.0, -0.7, -1.596, 18.77, 0.0, 0.001776, -1.915, 19.46, 0.0, 0.5719, -1.694, 20.36, 0.0, 0.7704, -1.081, 21.28, 0.0, 0.5324, -0.4692, 21.61, 0.0])
_sp.points.foreach_set('radius', [0.0305, 0.04526, 0.09085, 0.1608, 0.2304, 0.3091, 0.3892, 0.4551, 0.4957, 0.5353, 0.5776, 0.6206, 0.6655, 0.7114, 0.757, 0.8006, 0.8418, 0.8787, 0.9093, 0.9314, 0.949, 0.9652, 0.9792, 0.99, 0.9972, 1.0, 1.0, 1.0, 1.0, 1.0, 1.0, 1.0, 1.0, 1.0, 1.0, 1.0, 1.0, 1.0, 1.0, 1.0, 1.0, 1.0, 1.0, 1.0, 1.0, 1.0, 0.9839, 0.6493, 0.1847, 0.06461])
_sp.use_endpoint_u = True
cu_spiral_003.materials.append(mat_material)
cu_spiral_003.use_path = True
cu_spiral_003.bevel_mode = 'PROFILE'
cu_spiral_003.bevel_profile.preset = 'CORNICE'
cu_spiral_003.bevel_profile.use_clip = True
cu_spiral_003.bevel_resolution = 32
cu_spiral_003.bevel_depth = 0.47
cu_spiral_003.fill_mode = 'FULL'
cu_spiral_003.use_fill_caps = True

# ---- objects
ob_torus_002 = bpy.data.objects.new('Torus.002', me_torus_002)
ob_spiral_001 = bpy.data.objects.new('Spiral.001', cu_spiral_001)
ob_spiral_002 = bpy.data.objects.new('Spiral.002', cu_spiral_002)
ob_spiral_003 = bpy.data.objects.new('Spiral.003', cu_spiral_003)

# ---- transforms, parenting, visibility, modifiers, constraints
ob_torus_002.location = (0.0, 0.2726, -0.2541)
ob_torus_002.rotation_euler = (-0.1909, -0.0, 0.4702)
ob_torus_002.scale = (0.3487, 0.3487, 0.8532)
ob_spiral_001.location = (0.0, 2.328e-10, 1.192e-07)
ob_spiral_001.rotation_euler = (0.0, -0.0, 4.539)
ob_spiral_001.scale = (0.278, 0.278, 0.278)
ob_spiral_002.location = (0.0, -9.313e-10, 0.0)
ob_spiral_002.rotation_euler = (0.0, -0.0, 2.284)
ob_spiral_002.scale = (0.278, 0.278, 0.278)
ob_spiral_003.location = (0.0, 9.313e-10, 0.0)
ob_spiral_003.rotation_euler = (0.0, -0.0, 0.4086)
ob_spiral_003.scale = (0.278, 0.278, 0.278)

# ---- collection membership
col_collection.objects.link(ob_torus_002)
col_collection_2.objects.link(ob_spiral_001)
col_collection_2.objects.link(ob_spiral_002)
col_collection_2.objects.link(ob_spiral_003)

# ---- scene / render settings (as saved in the file)
scene.frame_start = 1; scene.frame_end = 250; scene.frame_set(1)
scene.render.engine = 'BLENDER_EEVEE_NEXT'
scene.render.fps = 30
scene.cycles.sampling_pattern = 'TABULATED_SOBOL'
scene.view_settings.view_transform = 'Filmic'
bpy.context.view_layer.update()

# ---- added for rendering (the .blend has no active camera and no usable light): camera, sun
cam_auto = bpy.data.cameras.new('AutoCamera')
cam_auto.lens = 50.0
cam_auto.sensor_width = 36.0
cam_auto.clip_end = 1000.0
ob_auto_camera = bpy.data.objects.new('AutoCamera', cam_auto)
scene.collection.objects.link(ob_auto_camera)
ob_auto_camera.location = (7.37196, -8.80529, 8.14298)
ob_auto_camera.rotation_euler = (1.09748, -7.21219e-08, 0.694738)
scene.camera = ob_auto_camera
light_auto_sun = bpy.data.lights.new('AutoSun', 'SUN')
light_auto_sun.energy = 3.0
light_auto_sun.angle = 0.0523599
ob_auto_sun = bpy.data.objects.new('AutoSun', light_auto_sun)
scene.collection.objects.link(ob_auto_sun)
ob_auto_sun.rotation_euler = (0.872665, 0.174533, 0.523599)
bpy.context.view_layer.update()
